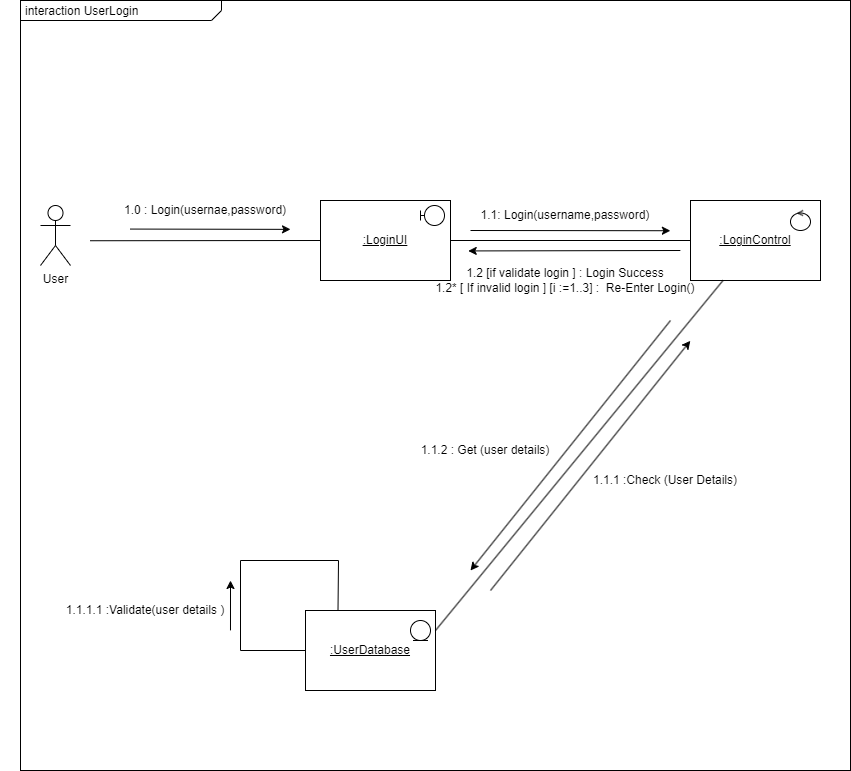

The diagram above was exported from draw.io. Its source (the exported page's mxGraphModel, read from the mxfile embedded in the PNG):
<mxGraphModel dx="1900" dy="557" grid="1" gridSize="10" guides="1" tooltips="1" connect="1" arrows="1" fold="1" page="1" pageScale="1" pageWidth="850" pageHeight="1100" math="0" shadow="0">
  <root>
    <mxCell id="0" />
    <mxCell id="1" parent="0" />
    <mxCell id="NeJymIsDZ8Xq7OyWZPhs-1" value="&lt;p style=&quot;margin:0px;margin-top:4px;margin-left:5px;text-align:left;&quot;&gt;interaction UserLogin&lt;/p&gt;" style="html=1;shape=mxgraph.sysml.package;overflow=fill;labelX=201;align=left;spacingLeft=5;verticalAlign=top;spacingTop=-3;" parent="1" vertex="1">
      <mxGeometry x="10" y="40" width="830" height="770" as="geometry" />
    </mxCell>
    <mxCell id="NeJymIsDZ8Xq7OyWZPhs-3" value="&lt;u&gt;:LoginUI&lt;/u&gt;" style="rounded=0;whiteSpace=wrap;html=1;" parent="1" vertex="1">
      <mxGeometry x="310" y="240" width="130" height="80" as="geometry" />
    </mxCell>
    <mxCell id="NeJymIsDZ8Xq7OyWZPhs-4" value="" style="shape=umlBoundary;whiteSpace=wrap;html=1;" parent="1" vertex="1">
      <mxGeometry x="410" y="245" width="24" height="20" as="geometry" />
    </mxCell>
    <mxCell id="NeJymIsDZ8Xq7OyWZPhs-5" value="" style="endArrow=none;html=1;rounded=0;exitX=0;exitY=0.5;exitDx=0;exitDy=0;entryX=0.084;entryY=0.312;entryDx=0;entryDy=0;entryPerimeter=0;" parent="1" source="NeJymIsDZ8Xq7OyWZPhs-3" target="NeJymIsDZ8Xq7OyWZPhs-1" edge="1">
      <mxGeometry width="50" height="50" relative="1" as="geometry">
        <mxPoint x="330" y="290" as="sourcePoint" />
        <mxPoint x="110.32000000000005" y="280.39" as="targetPoint" />
      </mxGeometry>
    </mxCell>
    <mxCell id="NeJymIsDZ8Xq7OyWZPhs-6" value="" style="endArrow=classic;html=1;rounded=0;entryX=0.408;entryY=0.129;entryDx=0;entryDy=0;entryPerimeter=0;" parent="1" edge="1">
      <mxGeometry width="50" height="50" relative="1" as="geometry">
        <mxPoint x="119.92" y="268.57" as="sourcePoint" />
        <mxPoint x="279.99999999999994" y="268.85999999999996" as="targetPoint" />
      </mxGeometry>
    </mxCell>
    <mxCell id="NeJymIsDZ8Xq7OyWZPhs-7" value="1.0 : Login(usernae,password)" style="text;html=1;align=center;verticalAlign=middle;whiteSpace=wrap;rounded=0;" parent="1" vertex="1">
      <mxGeometry x="50" y="235" width="290" height="30" as="geometry" />
    </mxCell>
    <mxCell id="NeJymIsDZ8Xq7OyWZPhs-10" value="&lt;u&gt;:LoginControl&lt;/u&gt;" style="rounded=0;whiteSpace=wrap;html=1;" parent="1" vertex="1">
      <mxGeometry x="680" y="240" width="130" height="80" as="geometry" />
    </mxCell>
    <mxCell id="NeJymIsDZ8Xq7OyWZPhs-11" value="" style="endArrow=none;html=1;rounded=0;entryX=1;entryY=0.5;entryDx=0;entryDy=0;exitX=0;exitY=0.5;exitDx=0;exitDy=0;" parent="1" source="NeJymIsDZ8Xq7OyWZPhs-10" target="NeJymIsDZ8Xq7OyWZPhs-3" edge="1">
      <mxGeometry width="50" height="50" relative="1" as="geometry">
        <mxPoint x="630" y="280" as="sourcePoint" />
        <mxPoint x="440" y="279.40999999999997" as="targetPoint" />
      </mxGeometry>
    </mxCell>
    <mxCell id="NeJymIsDZ8Xq7OyWZPhs-12" value="1.1: Login(username,password)" style="text;html=1;align=center;verticalAlign=middle;whiteSpace=wrap;rounded=0;" parent="1" vertex="1">
      <mxGeometry x="410" y="245" width="290" height="20" as="geometry" />
    </mxCell>
    <mxCell id="NeJymIsDZ8Xq7OyWZPhs-13" value="" style="endArrow=classic;html=1;rounded=0;entryX=0.783;entryY=0.299;entryDx=0;entryDy=0;entryPerimeter=0;" parent="1" target="NeJymIsDZ8Xq7OyWZPhs-1" edge="1">
      <mxGeometry width="50" height="50" relative="1" as="geometry">
        <mxPoint x="460" y="270" as="sourcePoint" />
        <mxPoint x="510" y="220" as="targetPoint" />
      </mxGeometry>
    </mxCell>
    <mxCell id="NeJymIsDZ8Xq7OyWZPhs-16" value="" style="endArrow=classic;html=1;rounded=0;exitX=0.795;exitY=0.257;exitDx=0;exitDy=0;exitPerimeter=0;" parent="1" edge="1">
      <mxGeometry width="50" height="50" relative="1" as="geometry">
        <mxPoint x="669.8500000000001" y="290.00000000000006" as="sourcePoint" />
        <mxPoint x="457.7551020408164" y="290.43" as="targetPoint" />
      </mxGeometry>
    </mxCell>
    <mxCell id="NeJymIsDZ8Xq7OyWZPhs-17" value="1.2 [if validate login ] : Login Success&lt;div&gt;1.2* [ If invalid login ] [i :=1..3] :&amp;nbsp; Re-Enter Login()&lt;/div&gt;" style="text;html=1;align=center;verticalAlign=middle;whiteSpace=wrap;rounded=0;" parent="1" vertex="1">
      <mxGeometry x="410" y="310" width="290" height="20" as="geometry" />
    </mxCell>
    <mxCell id="NeJymIsDZ8Xq7OyWZPhs-18" value="&lt;u&gt;:UserDatabase&lt;/u&gt;" style="rounded=0;whiteSpace=wrap;html=1;" parent="1" vertex="1">
      <mxGeometry x="295" y="650" width="130" height="80" as="geometry" />
    </mxCell>
    <mxCell id="NeJymIsDZ8Xq7OyWZPhs-19" value="" style="endArrow=none;html=1;rounded=0;entryX=0.25;entryY=1;entryDx=0;entryDy=0;exitX=1;exitY=0.25;exitDx=0;exitDy=0;" parent="1" source="NeJymIsDZ8Xq7OyWZPhs-18" target="NeJymIsDZ8Xq7OyWZPhs-10" edge="1">
      <mxGeometry width="50" height="50" relative="1" as="geometry">
        <mxPoint x="430" y="460" as="sourcePoint" />
        <mxPoint x="480" y="410" as="targetPoint" />
      </mxGeometry>
    </mxCell>
    <mxCell id="NeJymIsDZ8Xq7OyWZPhs-20" value="1.1.1 :Check (User Details)" style="text;html=1;align=center;verticalAlign=middle;whiteSpace=wrap;rounded=0;" parent="1" vertex="1">
      <mxGeometry x="510" y="510" width="290" height="20" as="geometry" />
    </mxCell>
    <mxCell id="NeJymIsDZ8Xq7OyWZPhs-21" value="" style="endArrow=classic;html=1;rounded=0;entryX=0.807;entryY=0.442;entryDx=0;entryDy=0;entryPerimeter=0;" parent="1" target="NeJymIsDZ8Xq7OyWZPhs-1" edge="1">
      <mxGeometry width="50" height="50" relative="1" as="geometry">
        <mxPoint x="480" y="630" as="sourcePoint" />
        <mxPoint x="660.0000000000003" y="410" as="targetPoint" />
      </mxGeometry>
    </mxCell>
    <mxCell id="NeJymIsDZ8Xq7OyWZPhs-22" value="" style="endArrow=classic;html=1;rounded=0;" parent="1" edge="1">
      <mxGeometry width="50" height="50" relative="1" as="geometry">
        <mxPoint x="660" y="360" as="sourcePoint" />
        <mxPoint x="460" y="610" as="targetPoint" />
      </mxGeometry>
    </mxCell>
    <mxCell id="NeJymIsDZ8Xq7OyWZPhs-23" value="1.1.2 : Get (user details)" style="text;html=1;align=center;verticalAlign=middle;whiteSpace=wrap;rounded=0;" parent="1" vertex="1">
      <mxGeometry x="330" y="480" width="290" height="20" as="geometry" />
    </mxCell>
    <mxCell id="NeJymIsDZ8Xq7OyWZPhs-24" value="" style="ellipse;shape=umlControl;whiteSpace=wrap;html=1;" parent="1" vertex="1">
      <mxGeometry x="780" y="250" width="20" height="20" as="geometry" />
    </mxCell>
    <mxCell id="NeJymIsDZ8Xq7OyWZPhs-25" value="" style="ellipse;shape=umlEntity;whiteSpace=wrap;html=1;" parent="1" vertex="1">
      <mxGeometry x="400" y="660" width="20" height="20" as="geometry" />
    </mxCell>
    <mxCell id="NeJymIsDZ8Xq7OyWZPhs-32" value="" style="endArrow=none;html=1;rounded=0;exitX=0;exitY=0.5;exitDx=0;exitDy=0;entryX=0.25;entryY=0;entryDx=0;entryDy=0;" parent="1" source="NeJymIsDZ8Xq7OyWZPhs-18" target="NeJymIsDZ8Xq7OyWZPhs-18" edge="1">
      <mxGeometry width="50" height="50" relative="1" as="geometry">
        <mxPoint x="230" y="650" as="sourcePoint" />
        <mxPoint x="310" y="600" as="targetPoint" />
        <Array as="points">
          <mxPoint x="230" y="690" />
          <mxPoint x="230" y="600" />
          <mxPoint x="328" y="600" />
        </Array>
      </mxGeometry>
    </mxCell>
    <mxCell id="NeJymIsDZ8Xq7OyWZPhs-33" value="" style="endArrow=classic;html=1;rounded=0;exitX=0.253;exitY=0.818;exitDx=0;exitDy=0;exitPerimeter=0;" parent="1" source="NeJymIsDZ8Xq7OyWZPhs-1" edge="1">
      <mxGeometry width="50" height="50" relative="1" as="geometry">
        <mxPoint x="170" y="670" as="sourcePoint" />
        <mxPoint x="220" y="620" as="targetPoint" />
      </mxGeometry>
    </mxCell>
    <mxCell id="NeJymIsDZ8Xq7OyWZPhs-34" value="1.1.1.1 :Validate(user details )" style="text;html=1;align=center;verticalAlign=middle;whiteSpace=wrap;rounded=0;" parent="1" vertex="1">
      <mxGeometry x="-10" y="640" width="290" height="20" as="geometry" />
    </mxCell>
    <mxCell id="NeJymIsDZ8Xq7OyWZPhs-35" value="User" style="shape=umlActor;html=1;verticalLabelPosition=bottom;verticalAlign=top;align=center;" parent="1" vertex="1">
      <mxGeometry x="30" y="245" width="30" height="60" as="geometry" />
    </mxCell>
  </root>
</mxGraphModel>